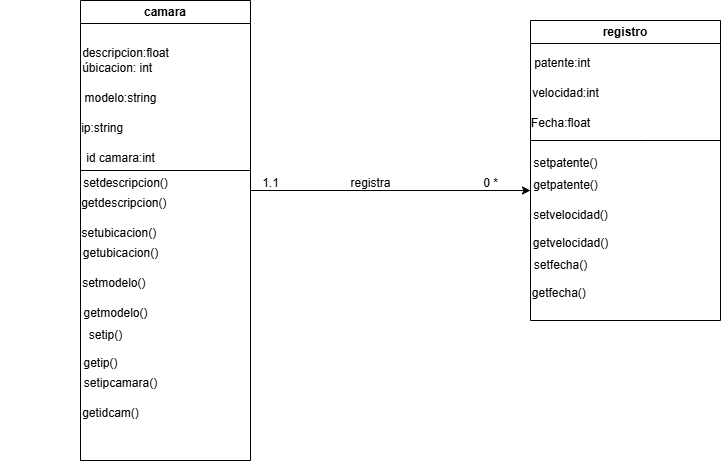

The diagram above was exported from draw.io. Its source (the exported page's mxGraphModel, read from the mxfile embedded in the PNG):
<mxGraphModel dx="880" dy="468" grid="1" gridSize="10" guides="1" tooltips="1" connect="1" arrows="1" fold="1" page="1" pageScale="1" pageWidth="827" pageHeight="1169" math="0" shadow="0">
  <root>
    <mxCell id="0" />
    <mxCell id="1" parent="0" />
    <mxCell id="ZQ9TRWllmPWgUzrCIMHJ-1" value="&lt;font style=&quot;vertical-align: inherit;&quot;&gt;&lt;font style=&quot;vertical-align: inherit;&quot;&gt;camara&lt;/font&gt;&lt;/font&gt;" style="swimlane;whiteSpace=wrap;html=1;" vertex="1" parent="1">
      <mxGeometry x="80" y="60" width="170" height="460" as="geometry" />
    </mxCell>
    <mxCell id="ZQ9TRWllmPWgUzrCIMHJ-8" value="&lt;font style=&quot;vertical-align: inherit;&quot;&gt;&lt;font style=&quot;vertical-align: inherit;&quot;&gt;&amp;nbsp; &amp;nbsp; &amp;nbsp; &amp;nbsp; &amp;nbsp; &amp;nbsp; &amp;nbsp;úbicacion: int&lt;/font&gt;&lt;/font&gt;" style="text;html=1;align=center;verticalAlign=middle;resizable=0;points=[];autosize=1;strokeColor=none;fillColor=none;" vertex="1" parent="ZQ9TRWllmPWgUzrCIMHJ-1">
      <mxGeometry x="-55" y="53" width="140" height="30" as="geometry" />
    </mxCell>
    <mxCell id="ZQ9TRWllmPWgUzrCIMHJ-9" value="&lt;font style=&quot;vertical-align: inherit;&quot;&gt;&lt;font style=&quot;vertical-align: inherit;&quot;&gt;&amp;nbsp; &amp;nbsp; &amp;nbsp; &amp;nbsp; &amp;nbsp; &amp;nbsp; modelo:string&lt;/font&gt;&lt;/font&gt;" style="text;html=1;align=center;verticalAlign=middle;resizable=0;points=[];autosize=1;strokeColor=none;fillColor=none;" vertex="1" parent="ZQ9TRWllmPWgUzrCIMHJ-1">
      <mxGeometry x="-50" y="83" width="140" height="30" as="geometry" />
    </mxCell>
    <mxCell id="ZQ9TRWllmPWgUzrCIMHJ-10" value="&lt;font style=&quot;vertical-align: inherit;&quot;&gt;&lt;font style=&quot;vertical-align: inherit;&quot;&gt;&amp;nbsp; &amp;nbsp; ip:string&lt;/font&gt;&lt;/font&gt;" style="text;html=1;align=center;verticalAlign=middle;resizable=0;points=[];autosize=1;strokeColor=none;fillColor=none;" vertex="1" parent="ZQ9TRWllmPWgUzrCIMHJ-1">
      <mxGeometry x="-25" y="113" width="80" height="30" as="geometry" />
    </mxCell>
    <mxCell id="ZQ9TRWllmPWgUzrCIMHJ-13" value="&lt;font style=&quot;vertical-align: inherit;&quot;&gt;&lt;font style=&quot;vertical-align: inherit;&quot;&gt;&amp;nbsp; &amp;nbsp; &amp;nbsp; id camara:int&lt;/font&gt;&lt;/font&gt;" style="text;html=1;align=center;verticalAlign=middle;resizable=0;points=[];autosize=1;strokeColor=none;fillColor=none;" vertex="1" parent="ZQ9TRWllmPWgUzrCIMHJ-1">
      <mxGeometry x="-25" y="143" width="110" height="30" as="geometry" />
    </mxCell>
    <mxCell id="ZQ9TRWllmPWgUzrCIMHJ-14" value="" style="endArrow=none;html=1;rounded=0;" edge="1" parent="ZQ9TRWllmPWgUzrCIMHJ-1">
      <mxGeometry width="50" height="50" relative="1" as="geometry">
        <mxPoint y="170" as="sourcePoint" />
        <mxPoint x="170" y="170" as="targetPoint" />
      </mxGeometry>
    </mxCell>
    <mxCell id="ZQ9TRWllmPWgUzrCIMHJ-19" value="&lt;font style=&quot;vertical-align: inherit;&quot;&gt;&lt;font style=&quot;vertical-align: inherit;&quot;&gt;getubicacion()&lt;/font&gt;&lt;/font&gt;" style="text;html=1;align=center;verticalAlign=middle;resizable=0;points=[];autosize=1;strokeColor=none;fillColor=none;" vertex="1" parent="ZQ9TRWllmPWgUzrCIMHJ-1">
      <mxGeometry x="-10" y="238" width="100" height="30" as="geometry" />
    </mxCell>
    <mxCell id="ZQ9TRWllmPWgUzrCIMHJ-20" value="&lt;font style=&quot;vertical-align: inherit;&quot;&gt;&lt;font style=&quot;vertical-align: inherit;&quot;&gt;&amp;nbsp; &amp;nbsp; &amp;nbsp; &amp;nbsp; setmodelo()&lt;/font&gt;&lt;/font&gt;" style="text;html=1;align=center;verticalAlign=middle;resizable=0;points=[];autosize=1;strokeColor=none;fillColor=none;" vertex="1" parent="ZQ9TRWllmPWgUzrCIMHJ-1">
      <mxGeometry x="-35" y="268" width="110" height="30" as="geometry" />
    </mxCell>
    <mxCell id="ZQ9TRWllmPWgUzrCIMHJ-21" value="&lt;font style=&quot;vertical-align: inherit;&quot;&gt;&lt;font style=&quot;vertical-align: inherit;&quot;&gt;getmodelo()&lt;/font&gt;&lt;/font&gt;" style="text;html=1;align=center;verticalAlign=middle;resizable=0;points=[];autosize=1;strokeColor=none;fillColor=none;" vertex="1" parent="ZQ9TRWllmPWgUzrCIMHJ-1">
      <mxGeometry x="-10" y="298" width="90" height="30" as="geometry" />
    </mxCell>
    <mxCell id="ZQ9TRWllmPWgUzrCIMHJ-22" value="&lt;font style=&quot;vertical-align: inherit;&quot;&gt;&lt;font style=&quot;vertical-align: inherit;&quot;&gt;setip()&lt;/font&gt;&lt;/font&gt;" style="text;html=1;align=center;verticalAlign=middle;resizable=0;points=[];autosize=1;strokeColor=none;fillColor=none;" vertex="1" parent="ZQ9TRWllmPWgUzrCIMHJ-1">
      <mxGeometry x="-5" y="320" width="60" height="30" as="geometry" />
    </mxCell>
    <mxCell id="ZQ9TRWllmPWgUzrCIMHJ-25" value="&lt;font style=&quot;vertical-align: inherit;&quot;&gt;&lt;font style=&quot;vertical-align: inherit;&quot;&gt;getidcam()&lt;/font&gt;&lt;/font&gt;" style="text;html=1;align=center;verticalAlign=middle;resizable=0;points=[];autosize=1;strokeColor=none;fillColor=none;" vertex="1" parent="ZQ9TRWllmPWgUzrCIMHJ-1">
      <mxGeometry x="-10" y="398" width="80" height="30" as="geometry" />
    </mxCell>
    <mxCell id="ZQ9TRWllmPWgUzrCIMHJ-7" value="&lt;font style=&quot;vertical-align: inherit;&quot;&gt;&lt;font style=&quot;vertical-align: inherit;&quot;&gt;&amp;nbsp; &amp;nbsp; &amp;nbsp; &amp;nbsp; &amp;nbsp;descripcion:float&lt;/font&gt;&lt;/font&gt;" style="text;html=1;align=center;verticalAlign=middle;resizable=0;points=[];autosize=1;strokeColor=none;fillColor=none;" vertex="1" parent="ZQ9TRWllmPWgUzrCIMHJ-1">
      <mxGeometry x="-40" y="38" width="140" height="30" as="geometry" />
    </mxCell>
    <mxCell id="ZQ9TRWllmPWgUzrCIMHJ-6" value="&lt;font style=&quot;vertical-align: inherit;&quot;&gt;&lt;font style=&quot;vertical-align: inherit;&quot;&gt;registro&lt;/font&gt;&lt;/font&gt;" style="swimlane;whiteSpace=wrap;html=1;" vertex="1" parent="1">
      <mxGeometry x="530" y="80" width="190" height="300" as="geometry" />
    </mxCell>
    <mxCell id="ZQ9TRWllmPWgUzrCIMHJ-29" value="&lt;font style=&quot;vertical-align: inherit;&quot;&gt;&lt;font style=&quot;vertical-align: inherit;&quot;&gt;velocidad:int&lt;/font&gt;&lt;/font&gt;" style="text;html=1;align=center;verticalAlign=middle;resizable=0;points=[];autosize=1;strokeColor=none;fillColor=none;" vertex="1" parent="ZQ9TRWllmPWgUzrCIMHJ-6">
      <mxGeometry x="-10" y="58" width="90" height="30" as="geometry" />
    </mxCell>
    <mxCell id="ZQ9TRWllmPWgUzrCIMHJ-30" value="&lt;font style=&quot;vertical-align: inherit;&quot;&gt;&lt;font style=&quot;vertical-align: inherit;&quot;&gt;Fecha:float&lt;/font&gt;&lt;/font&gt;" style="text;html=1;align=center;verticalAlign=middle;resizable=0;points=[];autosize=1;strokeColor=none;fillColor=none;" vertex="1" parent="ZQ9TRWllmPWgUzrCIMHJ-6">
      <mxGeometry x="-10" y="88" width="80" height="30" as="geometry" />
    </mxCell>
    <mxCell id="ZQ9TRWllmPWgUzrCIMHJ-26" value="&lt;font style=&quot;vertical-align: inherit;&quot;&gt;&lt;font style=&quot;vertical-align: inherit;&quot;&gt;&amp;nbsp; &amp;nbsp; &amp;nbsp; &amp;nbsp;patente:int&lt;/font&gt;&lt;/font&gt;" style="text;html=1;align=center;verticalAlign=middle;resizable=0;points=[];autosize=1;strokeColor=none;fillColor=none;" vertex="1" parent="ZQ9TRWllmPWgUzrCIMHJ-6">
      <mxGeometry x="-30" y="28" width="100" height="30" as="geometry" />
    </mxCell>
    <mxCell id="ZQ9TRWllmPWgUzrCIMHJ-32" value="&lt;font style=&quot;vertical-align: inherit;&quot;&gt;&lt;font style=&quot;vertical-align: inherit;&quot;&gt;setpatente()&lt;/font&gt;&lt;/font&gt;" style="text;html=1;align=center;verticalAlign=middle;resizable=0;points=[];autosize=1;strokeColor=none;fillColor=none;" vertex="1" parent="ZQ9TRWllmPWgUzrCIMHJ-6">
      <mxGeometry x="-10" y="128" width="90" height="30" as="geometry" />
    </mxCell>
    <mxCell id="ZQ9TRWllmPWgUzrCIMHJ-33" value="&lt;font style=&quot;vertical-align: inherit;&quot;&gt;&lt;font style=&quot;vertical-align: inherit;&quot;&gt;getpatente()&lt;/font&gt;&lt;/font&gt;" style="text;html=1;align=center;verticalAlign=middle;resizable=0;points=[];autosize=1;strokeColor=none;fillColor=none;" vertex="1" parent="ZQ9TRWllmPWgUzrCIMHJ-6">
      <mxGeometry x="-10" y="150" width="90" height="30" as="geometry" />
    </mxCell>
    <mxCell id="ZQ9TRWllmPWgUzrCIMHJ-34" value="&lt;font style=&quot;vertical-align: inherit;&quot;&gt;&lt;font style=&quot;vertical-align: inherit;&quot;&gt;setvelocidad()&lt;/font&gt;&lt;/font&gt;" style="text;html=1;align=center;verticalAlign=middle;resizable=0;points=[];autosize=1;strokeColor=none;fillColor=none;" vertex="1" parent="ZQ9TRWllmPWgUzrCIMHJ-6">
      <mxGeometry x="-10" y="180" width="100" height="30" as="geometry" />
    </mxCell>
    <mxCell id="ZQ9TRWllmPWgUzrCIMHJ-36" value="&lt;font style=&quot;vertical-align: inherit;&quot;&gt;&lt;font style=&quot;vertical-align: inherit;&quot;&gt;setfecha()&lt;/font&gt;&lt;/font&gt;" style="text;html=1;align=center;verticalAlign=middle;resizable=0;points=[];autosize=1;strokeColor=none;fillColor=none;" vertex="1" parent="ZQ9TRWllmPWgUzrCIMHJ-6">
      <mxGeometry x="-10" y="230" width="80" height="30" as="geometry" />
    </mxCell>
    <mxCell id="ZQ9TRWllmPWgUzrCIMHJ-16" value="&lt;font style=&quot;vertical-align: inherit;&quot;&gt;&lt;font style=&quot;vertical-align: inherit;&quot;&gt;&amp;nbsp; &amp;nbsp; &amp;nbsp; &amp;nbsp; &amp;nbsp;setdescripcion()&lt;/font&gt;&lt;/font&gt;" style="text;html=1;align=center;verticalAlign=middle;resizable=0;points=[];autosize=1;strokeColor=none;fillColor=none;" vertex="1" parent="1">
      <mxGeometry x="40" y="228" width="140" height="30" as="geometry" />
    </mxCell>
    <mxCell id="ZQ9TRWllmPWgUzrCIMHJ-17" value="&lt;font style=&quot;vertical-align: inherit;&quot;&gt;&lt;font style=&quot;vertical-align: inherit;&quot;&gt;&amp;nbsp; &amp;nbsp; &amp;nbsp; &amp;nbsp; &amp;nbsp; &amp;nbsp; &amp;nbsp; &amp;nbsp; &amp;nbsp; &amp;nbsp; getdescripcion()&lt;/font&gt;&lt;/font&gt;" style="text;html=1;align=center;verticalAlign=middle;resizable=0;points=[];autosize=1;strokeColor=none;fillColor=none;" vertex="1" parent="1">
      <mxGeometry y="248" width="180" height="30" as="geometry" />
    </mxCell>
    <mxCell id="ZQ9TRWllmPWgUzrCIMHJ-18" value="&lt;font style=&quot;vertical-align: inherit;&quot;&gt;&lt;font style=&quot;vertical-align: inherit;&quot;&gt;&amp;nbsp; &amp;nbsp; &amp;nbsp; &amp;nbsp; &amp;nbsp; &amp;nbsp;setubicacion()&lt;/font&gt;&lt;/font&gt;" style="text;html=1;align=center;verticalAlign=middle;resizable=0;points=[];autosize=1;strokeColor=none;fillColor=none;" vertex="1" parent="1">
      <mxGeometry x="35" y="278" width="130" height="30" as="geometry" />
    </mxCell>
    <mxCell id="ZQ9TRWllmPWgUzrCIMHJ-23" value="&lt;font style=&quot;vertical-align: inherit;&quot;&gt;&lt;font style=&quot;vertical-align: inherit;&quot;&gt;getip()&lt;/font&gt;&lt;/font&gt;" style="text;html=1;align=center;verticalAlign=middle;resizable=0;points=[];autosize=1;strokeColor=none;fillColor=none;" vertex="1" parent="1">
      <mxGeometry x="70" y="408" width="60" height="30" as="geometry" />
    </mxCell>
    <mxCell id="ZQ9TRWllmPWgUzrCIMHJ-24" value="&lt;font style=&quot;vertical-align: inherit;&quot;&gt;&lt;font style=&quot;vertical-align: inherit;&quot;&gt;setipcamara()&lt;/font&gt;&lt;/font&gt;" style="text;html=1;align=center;verticalAlign=middle;resizable=0;points=[];autosize=1;strokeColor=none;fillColor=none;" vertex="1" parent="1">
      <mxGeometry x="70" y="428" width="100" height="30" as="geometry" />
    </mxCell>
    <mxCell id="ZQ9TRWllmPWgUzrCIMHJ-31" value="" style="endArrow=none;html=1;rounded=0;" edge="1" parent="1">
      <mxGeometry width="50" height="50" relative="1" as="geometry">
        <mxPoint x="530" y="200" as="sourcePoint" />
        <mxPoint x="640" y="200" as="targetPoint" />
        <Array as="points">
          <mxPoint x="640" y="200" />
          <mxPoint x="720" y="200" />
        </Array>
      </mxGeometry>
    </mxCell>
    <mxCell id="ZQ9TRWllmPWgUzrCIMHJ-35" value="&lt;font style=&quot;vertical-align: inherit;&quot;&gt;&lt;font style=&quot;vertical-align: inherit;&quot;&gt;&amp;nbsp; &amp;nbsp; &amp;nbsp; &amp;nbsp; &amp;nbsp; &amp;nbsp; getvelocidad()&lt;/font&gt;&lt;/font&gt;" style="text;html=1;align=center;verticalAlign=middle;resizable=0;points=[];autosize=1;strokeColor=none;fillColor=none;" vertex="1" parent="1">
      <mxGeometry x="480" y="288" width="140" height="30" as="geometry" />
    </mxCell>
    <mxCell id="ZQ9TRWllmPWgUzrCIMHJ-38" value="&lt;font style=&quot;vertical-align: inherit;&quot;&gt;&lt;font style=&quot;vertical-align: inherit;&quot;&gt;&amp;nbsp; &amp;nbsp; &amp;nbsp;getfecha()&lt;/font&gt;&lt;/font&gt;" style="text;html=1;align=center;verticalAlign=middle;resizable=0;points=[];autosize=1;strokeColor=none;fillColor=none;" vertex="1" parent="1">
      <mxGeometry x="505" y="338" width="90" height="30" as="geometry" />
    </mxCell>
    <mxCell id="ZQ9TRWllmPWgUzrCIMHJ-39" value="" style="endArrow=classic;html=1;rounded=0;entryX=0.111;entryY=0.667;entryDx=0;entryDy=0;entryPerimeter=0;" edge="1" parent="1" target="ZQ9TRWllmPWgUzrCIMHJ-33">
      <mxGeometry width="50" height="50" relative="1" as="geometry">
        <mxPoint x="250" y="250" as="sourcePoint" />
        <mxPoint x="430" y="250" as="targetPoint" />
      </mxGeometry>
    </mxCell>
    <mxCell id="ZQ9TRWllmPWgUzrCIMHJ-40" value="&lt;font style=&quot;vertical-align: inherit;&quot;&gt;&lt;font style=&quot;vertical-align: inherit;&quot;&gt;registra&lt;/font&gt;&lt;/font&gt;" style="text;html=1;align=center;verticalAlign=middle;resizable=0;points=[];autosize=1;strokeColor=none;fillColor=none;" vertex="1" parent="1">
      <mxGeometry x="340" y="228" width="60" height="30" as="geometry" />
    </mxCell>
    <mxCell id="ZQ9TRWllmPWgUzrCIMHJ-41" value="&lt;font style=&quot;vertical-align: inherit;&quot;&gt;&lt;font style=&quot;vertical-align: inherit;&quot;&gt;1.1&lt;/font&gt;&lt;/font&gt;" style="text;html=1;align=center;verticalAlign=middle;resizable=0;points=[];autosize=1;strokeColor=none;fillColor=none;" vertex="1" parent="1">
      <mxGeometry x="250" y="228" width="40" height="30" as="geometry" />
    </mxCell>
    <mxCell id="ZQ9TRWllmPWgUzrCIMHJ-42" value="&lt;font style=&quot;vertical-align: inherit;&quot;&gt;&lt;font style=&quot;vertical-align: inherit;&quot;&gt;0 *&lt;/font&gt;&lt;/font&gt;" style="text;html=1;align=center;verticalAlign=middle;resizable=0;points=[];autosize=1;strokeColor=none;fillColor=none;" vertex="1" parent="1">
      <mxGeometry x="470" y="228" width="40" height="30" as="geometry" />
    </mxCell>
  </root>
</mxGraphModel>